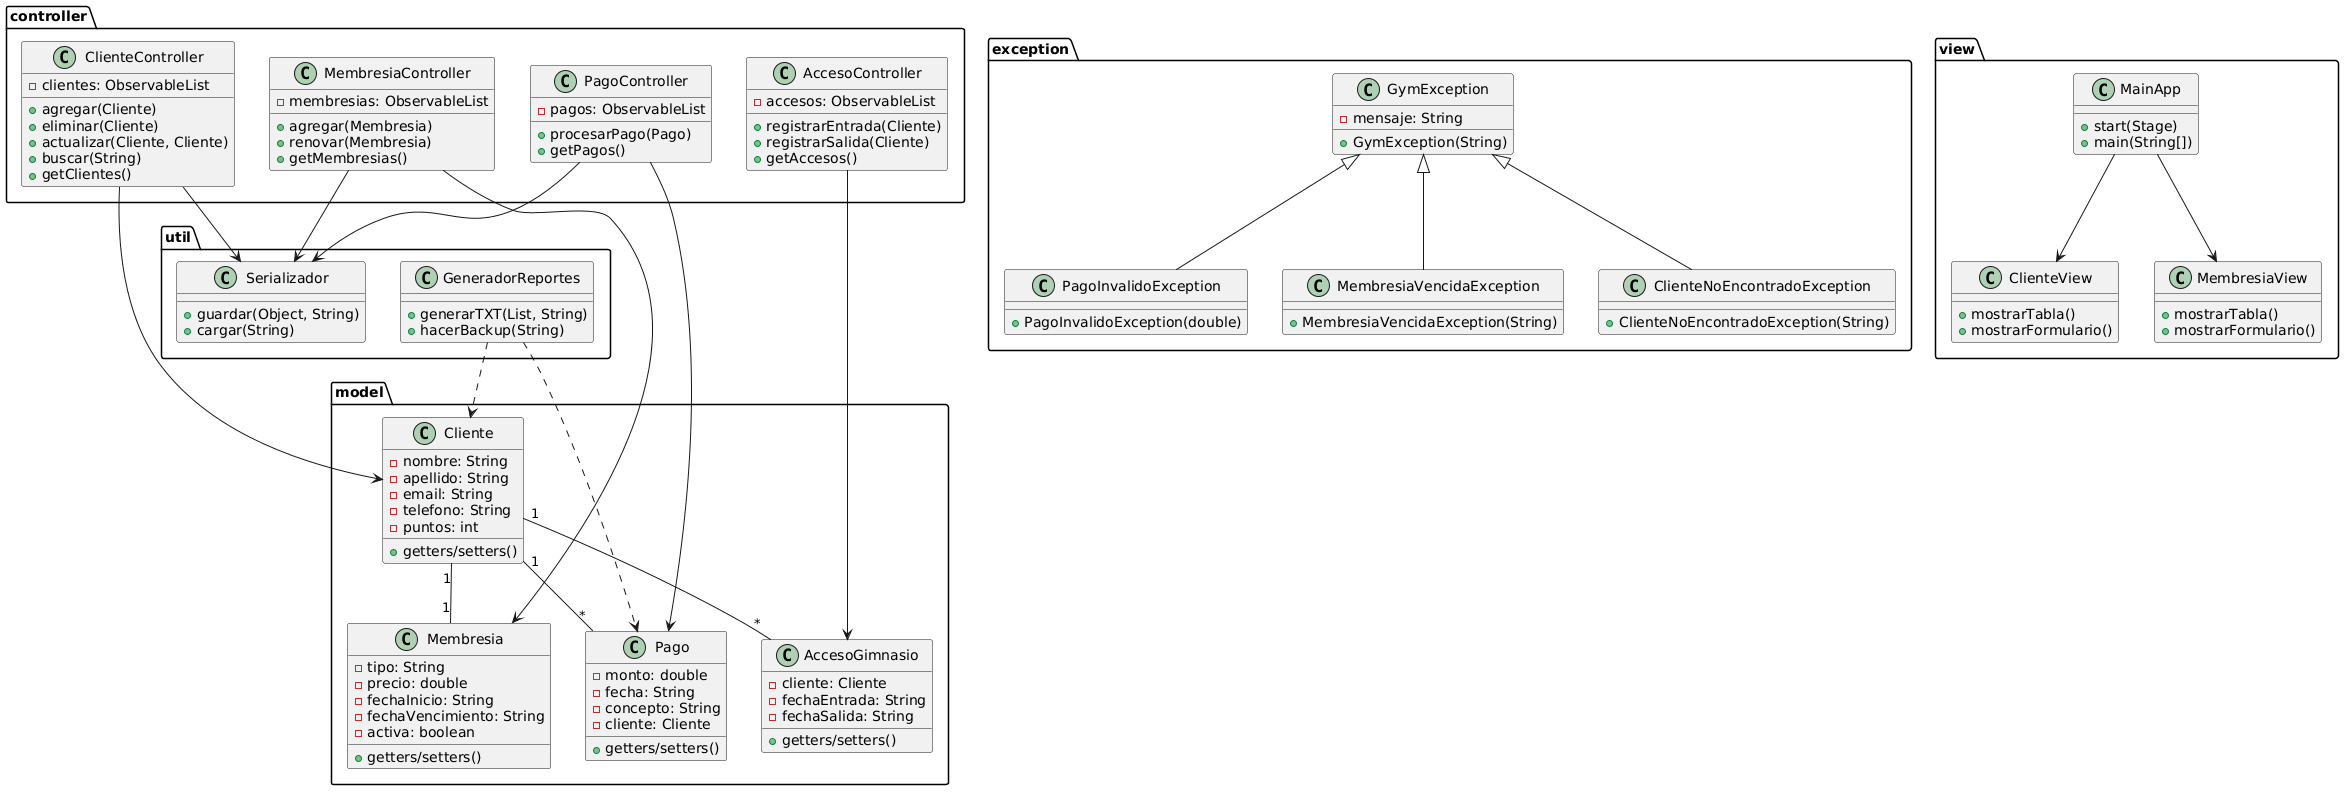

The diagram above was rendered by PlantUML. Its source (embedded in the PNG):
@startuml
package "model" {
    class Cliente {
        - nombre: String
        - apellido: String
        - email: String
        - telefono: String
        - puntos: int
        + getters/setters()
    }

    class Membresia {
        - tipo: String
        - precio: double
        - fechaInicio: String
        - fechaVencimiento: String
        - activa: boolean
        + getters/setters()
    }

    class Pago {
        - monto: double
        - fecha: String
        - concepto: String
        - cliente: Cliente
        + getters/setters()
    }

    class AccesoGimnasio {
        - cliente: Cliente
        - fechaEntrada: String
        - fechaSalida: String
        + getters/setters()
    }
}

package "controller" {
    class ClienteController {
        - clientes: ObservableList
        + agregar(Cliente)
        + eliminar(Cliente)
        + actualizar(Cliente, Cliente)
        + buscar(String)
        + getClientes()
    }

    class MembresiaController {
        - membresias: ObservableList
        + agregar(Membresia)
        + renovar(Membresia)
        + getMembresias()
    }

    class PagoController {
        - pagos: ObservableList
        + procesarPago(Pago)
        + getPagos()
    }

    class AccesoController {
        - accesos: ObservableList
        + registrarEntrada(Cliente)
        + registrarSalida(Cliente)
        + getAccesos()
    }
}

package "exception" {
    class GymException {
        - mensaje: String
        + GymException(String)
    }

    class PagoInvalidoException {
        + PagoInvalidoException(double)
    }

    class MembresiaVencidaException {
        + MembresiaVencidaException(String)
    }

    class ClienteNoEncontradoException {
        + ClienteNoEncontradoException(String)
    }
}

package "util" {
    class Serializador {
        + guardar(Object, String)
        + cargar(String)
    }

    class GeneradorReportes {
        + generarTXT(List, String)
        + hacerBackup(String)
    }
}

package "view" {
    class MainApp {
        + start(Stage)
        + main(String[])
    }

    class ClienteView {
        + mostrarTabla()
        + mostrarFormulario()
    }

    class MembresiaView {
        + mostrarTabla()
        + mostrarFormulario()
    }
}

Cliente "1" -- "1" Membresia
Cliente "1" -- "*" Pago
Cliente "1" -- "*" AccesoGimnasio

GymException <|-- PagoInvalidoException
GymException <|-- MembresiaVencidaException
GymException <|-- ClienteNoEncontradoException

ClienteController --> Cliente
MembresiaController --> Membresia
PagoController --> Pago
AccesoController --> AccesoGimnasio

MainApp --> ClienteView
MainApp --> MembresiaView

ClienteController --> Serializador
MembresiaController --> Serializador
PagoController --> Serializador

GeneradorReportes ..> Cliente
GeneradorReportes ..> Pago
@enduml